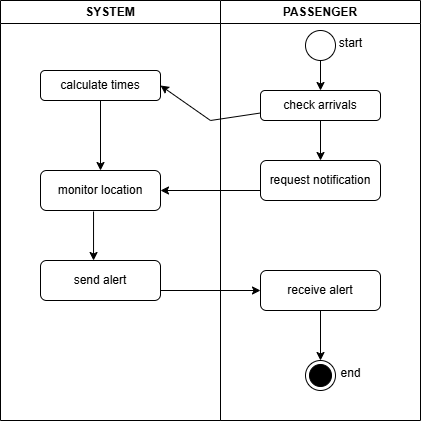

The diagram above was exported from draw.io. Its source (the exported page's mxGraphModel, read from the mxfile embedded in the PNG):
<mxGraphModel dx="872" dy="439" grid="1" gridSize="10" guides="1" tooltips="1" connect="1" arrows="1" fold="1" page="1" pageScale="1" pageWidth="827" pageHeight="1169" math="0" shadow="0">
  <root>
    <mxCell id="0" />
    <mxCell id="1" parent="0" />
    <mxCell id="iFondo0rueoda-VT5MRG-1" value="PASSENGER" style="swimlane;whiteSpace=wrap;html=1;" parent="1" vertex="1">
      <mxGeometry x="370" y="90" width="200" height="420" as="geometry" />
    </mxCell>
    <mxCell id="iFondo0rueoda-VT5MRG-5" value="" style="edgeStyle=orthogonalEdgeStyle;rounded=0;orthogonalLoop=1;jettySize=auto;html=1;" parent="iFondo0rueoda-VT5MRG-1" source="iFondo0rueoda-VT5MRG-3" target="iFondo0rueoda-VT5MRG-4" edge="1">
      <mxGeometry relative="1" as="geometry" />
    </mxCell>
    <mxCell id="iFondo0rueoda-VT5MRG-3" value="" style="ellipse;whiteSpace=wrap;html=1;aspect=fixed;" parent="iFondo0rueoda-VT5MRG-1" vertex="1">
      <mxGeometry x="85" y="30" width="30" height="30" as="geometry" />
    </mxCell>
    <mxCell id="iFondo0rueoda-VT5MRG-7" value="" style="edgeStyle=orthogonalEdgeStyle;rounded=0;orthogonalLoop=1;jettySize=auto;html=1;" parent="iFondo0rueoda-VT5MRG-1" source="iFondo0rueoda-VT5MRG-4" target="iFondo0rueoda-VT5MRG-6" edge="1">
      <mxGeometry relative="1" as="geometry" />
    </mxCell>
    <mxCell id="iFondo0rueoda-VT5MRG-4" value="check arrivals" style="rounded=1;whiteSpace=wrap;html=1;" parent="iFondo0rueoda-VT5MRG-1" vertex="1">
      <mxGeometry x="40" y="90" width="120" height="30" as="geometry" />
    </mxCell>
    <mxCell id="iFondo0rueoda-VT5MRG-6" value="request notification" style="rounded=1;whiteSpace=wrap;html=1;" parent="iFondo0rueoda-VT5MRG-1" vertex="1">
      <mxGeometry x="40" y="160" width="120" height="40" as="geometry" />
    </mxCell>
    <mxCell id="iFondo0rueoda-VT5MRG-18" value="" style="edgeStyle=orthogonalEdgeStyle;rounded=0;orthogonalLoop=1;jettySize=auto;html=1;" parent="iFondo0rueoda-VT5MRG-1" source="iFondo0rueoda-VT5MRG-15" target="iFondo0rueoda-VT5MRG-17" edge="1">
      <mxGeometry relative="1" as="geometry" />
    </mxCell>
    <mxCell id="iFondo0rueoda-VT5MRG-15" value="receive alert" style="rounded=1;whiteSpace=wrap;html=1;" parent="iFondo0rueoda-VT5MRG-1" vertex="1">
      <mxGeometry x="40" y="270" width="120" height="40" as="geometry" />
    </mxCell>
    <mxCell id="iFondo0rueoda-VT5MRG-17" value="" style="ellipse;html=1;shape=endState;fillColor=#000000;strokeColor=#000000;" parent="iFondo0rueoda-VT5MRG-1" vertex="1">
      <mxGeometry x="85" y="360" width="30" height="30" as="geometry" />
    </mxCell>
    <mxCell id="iFondo0rueoda-VT5MRG-2" value="SYSTEM" style="swimlane;whiteSpace=wrap;html=1;" parent="1" vertex="1">
      <mxGeometry x="150" y="90" width="220" height="420" as="geometry" />
    </mxCell>
    <mxCell id="iFondo0rueoda-VT5MRG-8" value="calculate times" style="rounded=1;whiteSpace=wrap;html=1;" parent="iFondo0rueoda-VT5MRG-2" vertex="1">
      <mxGeometry x="40" y="70" width="120" height="30" as="geometry" />
    </mxCell>
    <mxCell id="iFondo0rueoda-VT5MRG-10" value="monitor location" style="rounded=1;whiteSpace=wrap;html=1;" parent="iFondo0rueoda-VT5MRG-2" vertex="1">
      <mxGeometry x="40" y="170" width="120" height="40" as="geometry" />
    </mxCell>
    <mxCell id="iFondo0rueoda-VT5MRG-13" value="send alert" style="rounded=1;whiteSpace=wrap;html=1;" parent="iFondo0rueoda-VT5MRG-2" vertex="1">
      <mxGeometry x="40" y="260" width="120" height="40" as="geometry" />
    </mxCell>
    <mxCell id="iFondo0rueoda-VT5MRG-14" value="" style="endArrow=classic;html=1;rounded=0;exitX=0.442;exitY=1.025;exitDx=0;exitDy=0;exitPerimeter=0;entryX=0.442;entryY=0;entryDx=0;entryDy=0;entryPerimeter=0;" parent="iFondo0rueoda-VT5MRG-2" source="iFondo0rueoda-VT5MRG-10" target="iFondo0rueoda-VT5MRG-13" edge="1">
      <mxGeometry width="50" height="50" relative="1" as="geometry">
        <mxPoint x="240" y="200" as="sourcePoint" />
        <mxPoint x="94" y="188" as="targetPoint" />
      </mxGeometry>
    </mxCell>
    <mxCell id="iFondo0rueoda-VT5MRG-22" value="" style="endArrow=classic;html=1;rounded=0;exitX=0.5;exitY=1;exitDx=0;exitDy=0;" parent="iFondo0rueoda-VT5MRG-2" source="iFondo0rueoda-VT5MRG-8" target="iFondo0rueoda-VT5MRG-10" edge="1">
      <mxGeometry width="50" height="50" relative="1" as="geometry">
        <mxPoint x="240" y="200" as="sourcePoint" />
        <mxPoint x="290" y="150" as="targetPoint" />
      </mxGeometry>
    </mxCell>
    <mxCell id="iFondo0rueoda-VT5MRG-9" value="" style="endArrow=classic;html=1;rounded=0;exitX=0;exitY=0.75;exitDx=0;exitDy=0;entryX=1;entryY=0.5;entryDx=0;entryDy=0;" parent="1" source="iFondo0rueoda-VT5MRG-4" target="iFondo0rueoda-VT5MRG-8" edge="1">
      <mxGeometry width="50" height="50" relative="1" as="geometry">
        <mxPoint x="390" y="350" as="sourcePoint" />
        <mxPoint x="440" y="300" as="targetPoint" />
        <Array as="points">
          <mxPoint x="360" y="210" />
        </Array>
      </mxGeometry>
    </mxCell>
    <mxCell id="iFondo0rueoda-VT5MRG-12" value="" style="endArrow=classic;html=1;rounded=0;exitX=0;exitY=0.75;exitDx=0;exitDy=0;entryX=1;entryY=0.5;entryDx=0;entryDy=0;" parent="1" source="iFondo0rueoda-VT5MRG-6" target="iFondo0rueoda-VT5MRG-10" edge="1">
      <mxGeometry width="50" height="50" relative="1" as="geometry">
        <mxPoint x="390" y="350" as="sourcePoint" />
        <mxPoint x="440" y="300" as="targetPoint" />
      </mxGeometry>
    </mxCell>
    <mxCell id="iFondo0rueoda-VT5MRG-16" value="" style="endArrow=classic;html=1;rounded=0;exitX=1;exitY=0.75;exitDx=0;exitDy=0;entryX=0;entryY=0.5;entryDx=0;entryDy=0;" parent="1" source="iFondo0rueoda-VT5MRG-13" target="iFondo0rueoda-VT5MRG-15" edge="1">
      <mxGeometry width="50" height="50" relative="1" as="geometry">
        <mxPoint x="390" y="350" as="sourcePoint" />
        <mxPoint x="440" y="300" as="targetPoint" />
      </mxGeometry>
    </mxCell>
    <mxCell id="iFondo0rueoda-VT5MRG-20" value="end" style="text;html=1;align=center;verticalAlign=middle;resizable=0;points=[];autosize=1;strokeColor=none;fillColor=none;" parent="1" vertex="1">
      <mxGeometry x="480" y="448" width="40" height="30" as="geometry" />
    </mxCell>
    <mxCell id="iFondo0rueoda-VT5MRG-21" value="start" style="text;html=1;align=center;verticalAlign=middle;resizable=0;points=[];autosize=1;strokeColor=none;fillColor=none;" parent="1" vertex="1">
      <mxGeometry x="475" y="118" width="50" height="30" as="geometry" />
    </mxCell>
  </root>
</mxGraphModel>